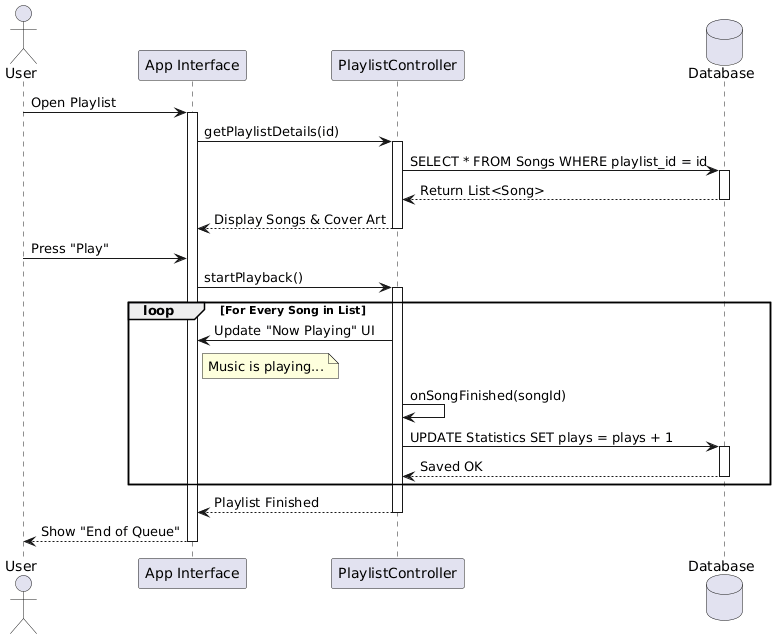

The diagram above was rendered by PlantUML. Its source (embedded in the PNG):
@startuml
actor User
participant "App Interface" as UI
participant "PlaylistController" as Logic
database "Database" as DB

' Part 1: Reading Playlist Info
User -> UI: Open Playlist
activate UI

UI -> Logic: getPlaylistDetails(id)
activate Logic

Logic -> DB: SELECT * FROM Songs WHERE playlist_id = id
activate DB
DB --> Logic: Return List<Song>
deactivate DB

Logic --> UI: Display Songs & Cover Art
deactivate Logic

' Part 2: Playback Loop & Stats
User -> UI: Press "Play"
UI -> Logic: startPlayback()
activate Logic

loop For Every Song in List
    Logic -> UI: Update "Now Playing" UI
    note right of UI: Music is playing...
    
    ' Trigger when song ends
    Logic -> Logic: onSongFinished(songId)
    
    Logic -> DB: UPDATE Statistics SET plays = plays + 1
    activate DB
    DB --> Logic: Saved OK
    deactivate DB
end

Logic --> UI: Playlist Finished
deactivate Logic
UI --> User: Show "End of Queue"
deactivate UI
@enduml